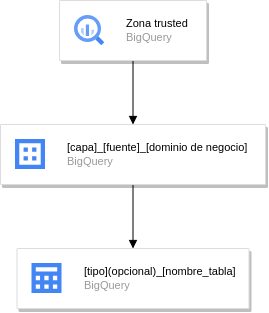

The diagram above was exported from draw.io. Its source (the exported page's mxGraphModel, read from the mxfile embedded in the PNG):
<mxGraphModel dx="1195" dy="669" grid="0" gridSize="10" guides="1" tooltips="1" connect="1" arrows="1" fold="1" page="0" pageScale="1" pageWidth="827" pageHeight="1169" math="0" shadow="0">
  <root>
    <mxCell id="0" />
    <mxCell id="1" parent="0" />
    <mxCell id="bflfwzyPy7xWjX1wYFfj-4" style="edgeStyle=orthogonalEdgeStyle;shape=connector;rounded=0;orthogonalLoop=1;jettySize=auto;html=1;labelBackgroundColor=default;strokeColor=default;align=center;verticalAlign=middle;fontFamily=Helvetica;fontSize=11;fontColor=default;endArrow=block;endFill=1;" edge="1" parent="1" source="C1G40Iowu2RDjwJprqiB-1" target="C1G40Iowu2RDjwJprqiB-3">
      <mxGeometry relative="1" as="geometry" />
    </mxCell>
    <mxCell id="C1G40Iowu2RDjwJprqiB-1" value="" style="strokeColor=#dddddd;shadow=1;strokeWidth=1;rounded=1;absoluteArcSize=1;arcSize=2;fontFamily=Helvetica;fontSize=11;fontColor=default;" vertex="1" parent="1">
      <mxGeometry x="135" y="170" width="147" height="60" as="geometry" />
    </mxCell>
    <mxCell id="C1G40Iowu2RDjwJprqiB-2" value="&lt;font color=&quot;#000000&quot;&gt;Zona trusted&lt;br&gt;&lt;/font&gt;BigQuery" style="editableCssRules=.*;html=1;fontColor=#999999;shape=image;verticalLabelPosition=middle;verticalAlign=middle;labelPosition=right;align=left;spacingLeft=20;part=1;points=[];imageAspect=0;image=data:image/svg+xml,(base64 omitted: 1156 chars);fontFamily=Helvetica;fontSize=11;" vertex="1" parent="C1G40Iowu2RDjwJprqiB-1">
      <mxGeometry width="30" height="30" relative="1" as="geometry">
        <mxPoint x="15" y="15" as="offset" />
      </mxGeometry>
    </mxCell>
    <mxCell id="bflfwzyPy7xWjX1wYFfj-5" style="edgeStyle=orthogonalEdgeStyle;shape=connector;rounded=0;orthogonalLoop=1;jettySize=auto;html=1;labelBackgroundColor=default;strokeColor=default;align=center;verticalAlign=middle;fontFamily=Helvetica;fontSize=11;fontColor=default;endArrow=block;endFill=1;" edge="1" parent="1" source="C1G40Iowu2RDjwJprqiB-3" target="bflfwzyPy7xWjX1wYFfj-2">
      <mxGeometry relative="1" as="geometry" />
    </mxCell>
    <mxCell id="C1G40Iowu2RDjwJprqiB-3" value="" style="strokeColor=#dddddd;shadow=1;strokeWidth=1;rounded=1;absoluteArcSize=1;arcSize=2;fontFamily=Helvetica;fontSize=11;fontColor=default;" vertex="1" parent="1">
      <mxGeometry x="76" y="294" width="265" height="60" as="geometry" />
    </mxCell>
    <mxCell id="C1G40Iowu2RDjwJprqiB-4" value="&lt;font color=&quot;#000000&quot;&gt;[capa]_[fuente]_[dominio de negocio]&lt;/font&gt;&lt;br&gt;BigQuery" style="editableCssRules=.*;html=1;fontColor=#999999;shape=image;verticalLabelPosition=middle;verticalAlign=middle;labelPosition=right;align=left;spacingLeft=20;part=1;points=[];imageAspect=0;image=data:image/svg+xml,(base64 omitted: 344 chars);fontFamily=Helvetica;fontSize=11;" vertex="1" parent="C1G40Iowu2RDjwJprqiB-3">
      <mxGeometry width="30" height="30" relative="1" as="geometry">
        <mxPoint x="15" y="15" as="offset" />
      </mxGeometry>
    </mxCell>
    <mxCell id="bflfwzyPy7xWjX1wYFfj-2" value="" style="strokeColor=#dddddd;shadow=1;strokeWidth=1;rounded=1;absoluteArcSize=1;arcSize=2;fontFamily=Helvetica;fontSize=11;fontColor=default;" vertex="1" parent="1">
      <mxGeometry x="92.5" y="418" width="232" height="60" as="geometry" />
    </mxCell>
    <mxCell id="bflfwzyPy7xWjX1wYFfj-3" value="&lt;font color=&quot;#000000&quot;&gt;[tipo](opcional)_[nombre_tabla]&lt;/font&gt;&lt;br&gt;BigQuery" style="editableCssRules=.*;html=1;fontColor=#999999;shape=image;verticalLabelPosition=middle;verticalAlign=middle;labelPosition=right;align=left;spacingLeft=20;part=1;points=[];imageAspect=0;image=data:image/svg+xml,(base64 omitted: 380 chars);fontFamily=Helvetica;fontSize=11;" vertex="1" parent="bflfwzyPy7xWjX1wYFfj-2">
      <mxGeometry width="30" height="30" relative="1" as="geometry">
        <mxPoint x="15" y="15" as="offset" />
      </mxGeometry>
    </mxCell>
  </root>
</mxGraphModel>